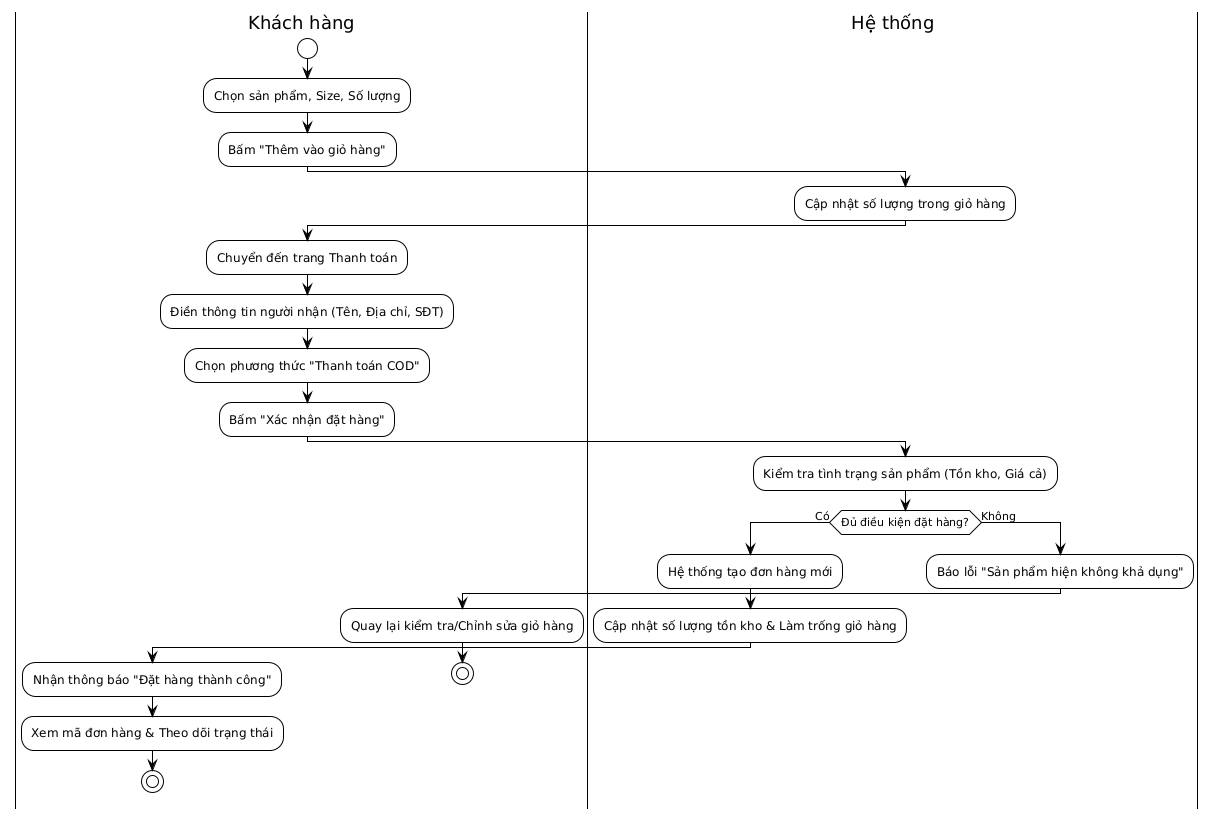

The diagram above was rendered by PlantUML. Its source (embedded in the PNG):
@startuml
!theme plain

|Khách hàng|
start
:Chọn sản phẩm, Size, Số lượng;
:Bấm "Thêm vào giỏ hàng";

|Hệ thống|
:Cập nhật số lượng trong giỏ hàng;

|Khách hàng|
:Chuyển đến trang Thanh toán;
:Điền thông tin người nhận (Tên, Địa chỉ, SĐT);
:Chọn phương thức "Thanh toán COD";
:Bấm "Xác nhận đặt hàng";

|Hệ thống|
:Kiểm tra tình trạng sản phẩm (Tồn kho, Giá cả);

if (Đủ điều kiện đặt hàng?) then (Có)
  :Hệ thống tạo đơn hàng mới;
  :Cập nhật số lượng tồn kho & Làm trống giỏ hàng;
  
  |Khách hàng|
  :Nhận thông báo "Đặt hàng thành công";
  :Xem mã đơn hàng & Theo dõi trạng thái;
  stop

else (Không)
  |Hệ thống|
  :Báo lỗi "Sản phẩm hiện không khả dụng";
  
  |Khách hàng|
  :Quay lại kiểm tra/Chỉnh sửa giỏ hàng;
  stop
endif
@enduml